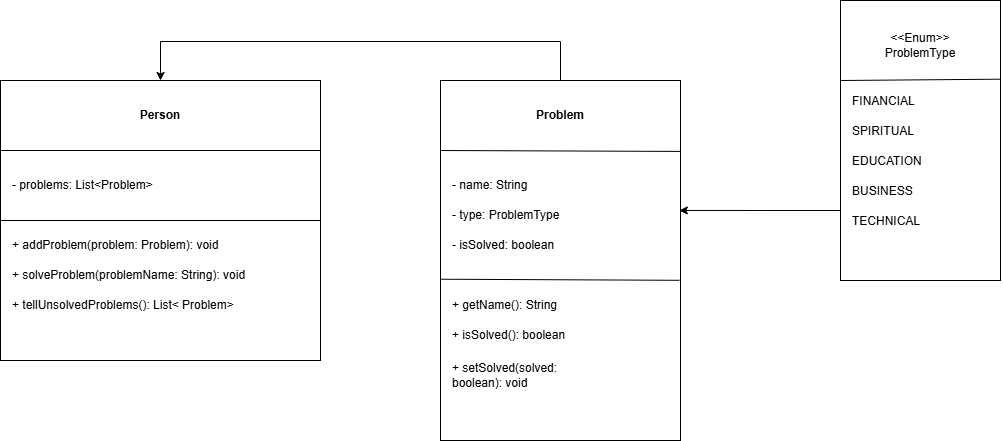

The diagram above was exported from draw.io. Its source (the exported page's mxGraphModel, read from the mxfile embedded in the PNG):
<mxGraphModel dx="1024" dy="648" grid="1" gridSize="10" guides="1" tooltips="1" connect="1" arrows="1" fold="1" page="1" pageScale="1" pageWidth="827" pageHeight="1169" math="0" shadow="0">
  <root>
    <mxCell id="0" />
    <mxCell id="1" parent="0" />
    <mxCell id="oJOFc7KNrIHFV5GKhP0q-3" parent="1" style="rounded=0;whiteSpace=wrap;html=1;" value="" vertex="1">
      <mxGeometry height="280" width="320" x="160" y="280" as="geometry" />
    </mxCell>
    <mxCell id="oJOFc7KNrIHFV5GKhP0q-35" edge="1" parent="1" source="oJOFc7KNrIHFV5GKhP0q-4" style="edgeStyle=orthogonalEdgeStyle;rounded=0;orthogonalLoop=1;jettySize=auto;html=1;entryX=0.5;entryY=0;entryDx=0;entryDy=0;" target="oJOFc7KNrIHFV5GKhP0q-3">
      <mxGeometry relative="1" as="geometry">
        <Array as="points">
          <mxPoint x="720" y="241" />
          <mxPoint x="320" y="241" />
        </Array>
        <mxPoint x="610" y="200" as="targetPoint" />
      </mxGeometry>
    </mxCell>
    <mxCell id="oJOFc7KNrIHFV5GKhP0q-4" parent="1" style="rounded=0;whiteSpace=wrap;html=1;" value="" vertex="1">
      <mxGeometry height="360" width="240" x="600" y="280" as="geometry" />
    </mxCell>
    <mxCell id="oJOFc7KNrIHFV5GKhP0q-5" parent="1" style="rounded=0;whiteSpace=wrap;html=1;" value="" vertex="1">
      <mxGeometry height="280" width="160" x="1000" y="200" as="geometry" />
    </mxCell>
    <mxCell id="oJOFc7KNrIHFV5GKhP0q-11" edge="1" parent="1" source="oJOFc7KNrIHFV5GKhP0q-3" style="endArrow=none;html=1;rounded=0;exitX=0;exitY=0.25;exitDx=0;exitDy=0;entryX=1;entryY=0.25;entryDx=0;entryDy=0;" target="oJOFc7KNrIHFV5GKhP0q-3" value="">
      <mxGeometry height="50" relative="1" width="50" as="geometry">
        <Array as="points" />
        <mxPoint x="250" y="410" as="sourcePoint" />
        <mxPoint x="300" y="350" as="targetPoint" />
      </mxGeometry>
    </mxCell>
    <mxCell id="oJOFc7KNrIHFV5GKhP0q-12" edge="1" parent="1" source="oJOFc7KNrIHFV5GKhP0q-3" style="endArrow=none;html=1;rounded=0;exitX=0;exitY=0.5;exitDx=0;exitDy=0;entryX=1;entryY=0.5;entryDx=0;entryDy=0;" target="oJOFc7KNrIHFV5GKhP0q-3" value="">
      <mxGeometry height="50" relative="1" width="50" as="geometry">
        <mxPoint x="250" y="410" as="sourcePoint" />
        <mxPoint x="300" y="360" as="targetPoint" />
      </mxGeometry>
    </mxCell>
    <mxCell id="oJOFc7KNrIHFV5GKhP0q-13" edge="1" parent="1" style="endArrow=none;html=1;rounded=0;entryX=1.001;entryY=0.197;entryDx=0;entryDy=0;entryPerimeter=0;" target="oJOFc7KNrIHFV5GKhP0q-4" value="">
      <mxGeometry height="50" relative="1" width="50" as="geometry">
        <mxPoint x="600" y="350" as="sourcePoint" />
        <mxPoint x="700" y="360" as="targetPoint" />
      </mxGeometry>
    </mxCell>
    <mxCell id="oJOFc7KNrIHFV5GKhP0q-14" edge="1" parent="1" source="oJOFc7KNrIHFV5GKhP0q-4" style="endArrow=none;html=1;rounded=0;exitX=0.001;exitY=0.552;exitDx=0;exitDy=0;entryX=0.996;entryY=0.555;entryDx=0;entryDy=0;exitPerimeter=0;entryPerimeter=0;" target="oJOFc7KNrIHFV5GKhP0q-4" value="">
      <mxGeometry height="50" relative="1" width="50" as="geometry">
        <mxPoint x="650" y="410" as="sourcePoint" />
        <mxPoint x="700" y="360" as="targetPoint" />
      </mxGeometry>
    </mxCell>
    <mxCell id="oJOFc7KNrIHFV5GKhP0q-23" parent="1" style="text;html=1;whiteSpace=wrap;strokeColor=none;fillColor=none;align=center;verticalAlign=middle;rounded=0;" value="&lt;b&gt;Person&lt;/b&gt;" vertex="1">
      <mxGeometry height="30" width="60" x="290" y="300" as="geometry" />
    </mxCell>
    <mxCell id="oJOFc7KNrIHFV5GKhP0q-24" parent="1" style="text;html=1;whiteSpace=wrap;strokeColor=none;fillColor=none;align=left;verticalAlign=middle;rounded=0;" value="- problems: List&amp;lt;Problem&amp;gt;" vertex="1">
      <mxGeometry height="30" width="150" x="170" y="370" as="geometry" />
    </mxCell>
    <mxCell id="oJOFc7KNrIHFV5GKhP0q-25" parent="1" style="text;html=1;whiteSpace=wrap;strokeColor=none;fillColor=none;align=left;verticalAlign=middle;rounded=0;" value="+ addProblem(problem: Problem): void" vertex="1">
      <mxGeometry height="30" width="210" x="170" y="430" as="geometry" />
    </mxCell>
    <mxCell id="oJOFc7KNrIHFV5GKhP0q-26" parent="1" style="text;html=1;whiteSpace=wrap;strokeColor=none;fillColor=none;align=left;verticalAlign=middle;rounded=0;" value="+ solveProblem(problemName: String): void" vertex="1">
      <mxGeometry height="30" width="240" x="170" y="460" as="geometry" />
    </mxCell>
    <mxCell id="oJOFc7KNrIHFV5GKhP0q-27" parent="1" style="text;html=1;whiteSpace=wrap;strokeColor=none;fillColor=none;align=left;verticalAlign=middle;rounded=0;" value="+ tellUnsolvedProblems(): List&amp;lt; Problem&amp;gt;" vertex="1">
      <mxGeometry height="30" width="230" x="170" y="490" as="geometry" />
    </mxCell>
    <mxCell id="oJOFc7KNrIHFV5GKhP0q-28" parent="1" style="text;html=1;whiteSpace=wrap;strokeColor=none;fillColor=none;align=center;verticalAlign=middle;rounded=0;" value="&lt;b&gt;Problem&lt;/b&gt;" vertex="1">
      <mxGeometry height="30" width="60" x="690" y="300" as="geometry" />
    </mxCell>
    <mxCell id="oJOFc7KNrIHFV5GKhP0q-29" parent="1" style="text;html=1;whiteSpace=wrap;strokeColor=none;fillColor=none;align=left;verticalAlign=middle;rounded=0;" value="- name: String" vertex="1">
      <mxGeometry height="30" width="150" x="610" y="370" as="geometry" />
    </mxCell>
    <mxCell id="oJOFc7KNrIHFV5GKhP0q-30" parent="1" style="text;html=1;whiteSpace=wrap;strokeColor=none;fillColor=none;align=left;verticalAlign=middle;rounded=0;" value="- type: ProblemType" vertex="1">
      <mxGeometry height="30" width="150" x="610" y="400" as="geometry" />
    </mxCell>
    <mxCell id="oJOFc7KNrIHFV5GKhP0q-31" parent="1" style="text;html=1;whiteSpace=wrap;strokeColor=none;fillColor=none;align=left;verticalAlign=middle;rounded=0;" value="- isSolved: boolean" vertex="1">
      <mxGeometry height="30" width="150" x="610" y="430" as="geometry" />
    </mxCell>
    <mxCell id="oJOFc7KNrIHFV5GKhP0q-32" parent="1" style="text;html=1;whiteSpace=wrap;strokeColor=none;fillColor=none;align=left;verticalAlign=middle;rounded=0;" value="+ getName(): String" vertex="1">
      <mxGeometry height="30" width="150" x="610" y="490" as="geometry" />
    </mxCell>
    <mxCell id="oJOFc7KNrIHFV5GKhP0q-33" parent="1" style="text;html=1;whiteSpace=wrap;strokeColor=none;fillColor=none;align=left;verticalAlign=middle;rounded=0;" value="+ isSolved(): boolean" vertex="1">
      <mxGeometry height="30" width="150" x="610" y="520" as="geometry" />
    </mxCell>
    <mxCell id="oJOFc7KNrIHFV5GKhP0q-34" parent="1" style="text;html=1;whiteSpace=wrap;strokeColor=none;fillColor=none;align=left;verticalAlign=middle;rounded=0;" value="+ setSolved(solved: boolean): void" vertex="1">
      <mxGeometry height="30" width="150" x="610" y="560" as="geometry" />
    </mxCell>
    <mxCell id="oJOFc7KNrIHFV5GKhP0q-36" edge="1" parent="1" source="oJOFc7KNrIHFV5GKhP0q-5" style="edgeStyle=orthogonalEdgeStyle;rounded=0;orthogonalLoop=1;jettySize=auto;html=1;exitX=0;exitY=0.75;exitDx=0;exitDy=0;entryX=0.995;entryY=0.361;entryDx=0;entryDy=0;entryPerimeter=0;" target="oJOFc7KNrIHFV5GKhP0q-4">
      <mxGeometry relative="1" as="geometry" />
    </mxCell>
    <mxCell id="oJOFc7KNrIHFV5GKhP0q-37" edge="1" parent="1" style="endArrow=none;html=1;rounded=0;entryX=1.001;entryY=0.281;entryDx=0;entryDy=0;entryPerimeter=0;" target="oJOFc7KNrIHFV5GKhP0q-5" value="">
      <mxGeometry height="50" relative="1" width="50" as="geometry">
        <mxPoint x="1000" y="280" as="sourcePoint" />
        <mxPoint x="1050" y="230" as="targetPoint" />
      </mxGeometry>
    </mxCell>
    <mxCell id="oJOFc7KNrIHFV5GKhP0q-38" parent="1" style="text;html=1;whiteSpace=wrap;strokeColor=none;fillColor=none;align=center;verticalAlign=middle;rounded=0;" value="&amp;lt;&amp;lt;Enum&amp;gt;&amp;gt;&lt;br&gt;ProblemType" vertex="1">
      <mxGeometry height="30" width="100" x="1030" y="230" as="geometry" />
    </mxCell>
    <mxCell id="oJOFc7KNrIHFV5GKhP0q-40" parent="1" style="text;html=1;whiteSpace=wrap;strokeColor=none;fillColor=none;align=left;verticalAlign=middle;rounded=0;" value="&lt;div style=&quot;line-height: 250%;&quot;&gt;FINANCIAL&lt;br&gt;SPIRITUAL&lt;br&gt;EDUCATION&lt;div&gt;BUSINESS&lt;/div&gt;&lt;div&gt;TECHNICAL&lt;br&gt;&lt;br&gt;&lt;div&gt;&lt;/div&gt;&lt;/div&gt;&lt;/div&gt;" vertex="1">
      <mxGeometry height="170" width="80" x="1010" y="290" as="geometry" />
    </mxCell>
  </root>
</mxGraphModel>